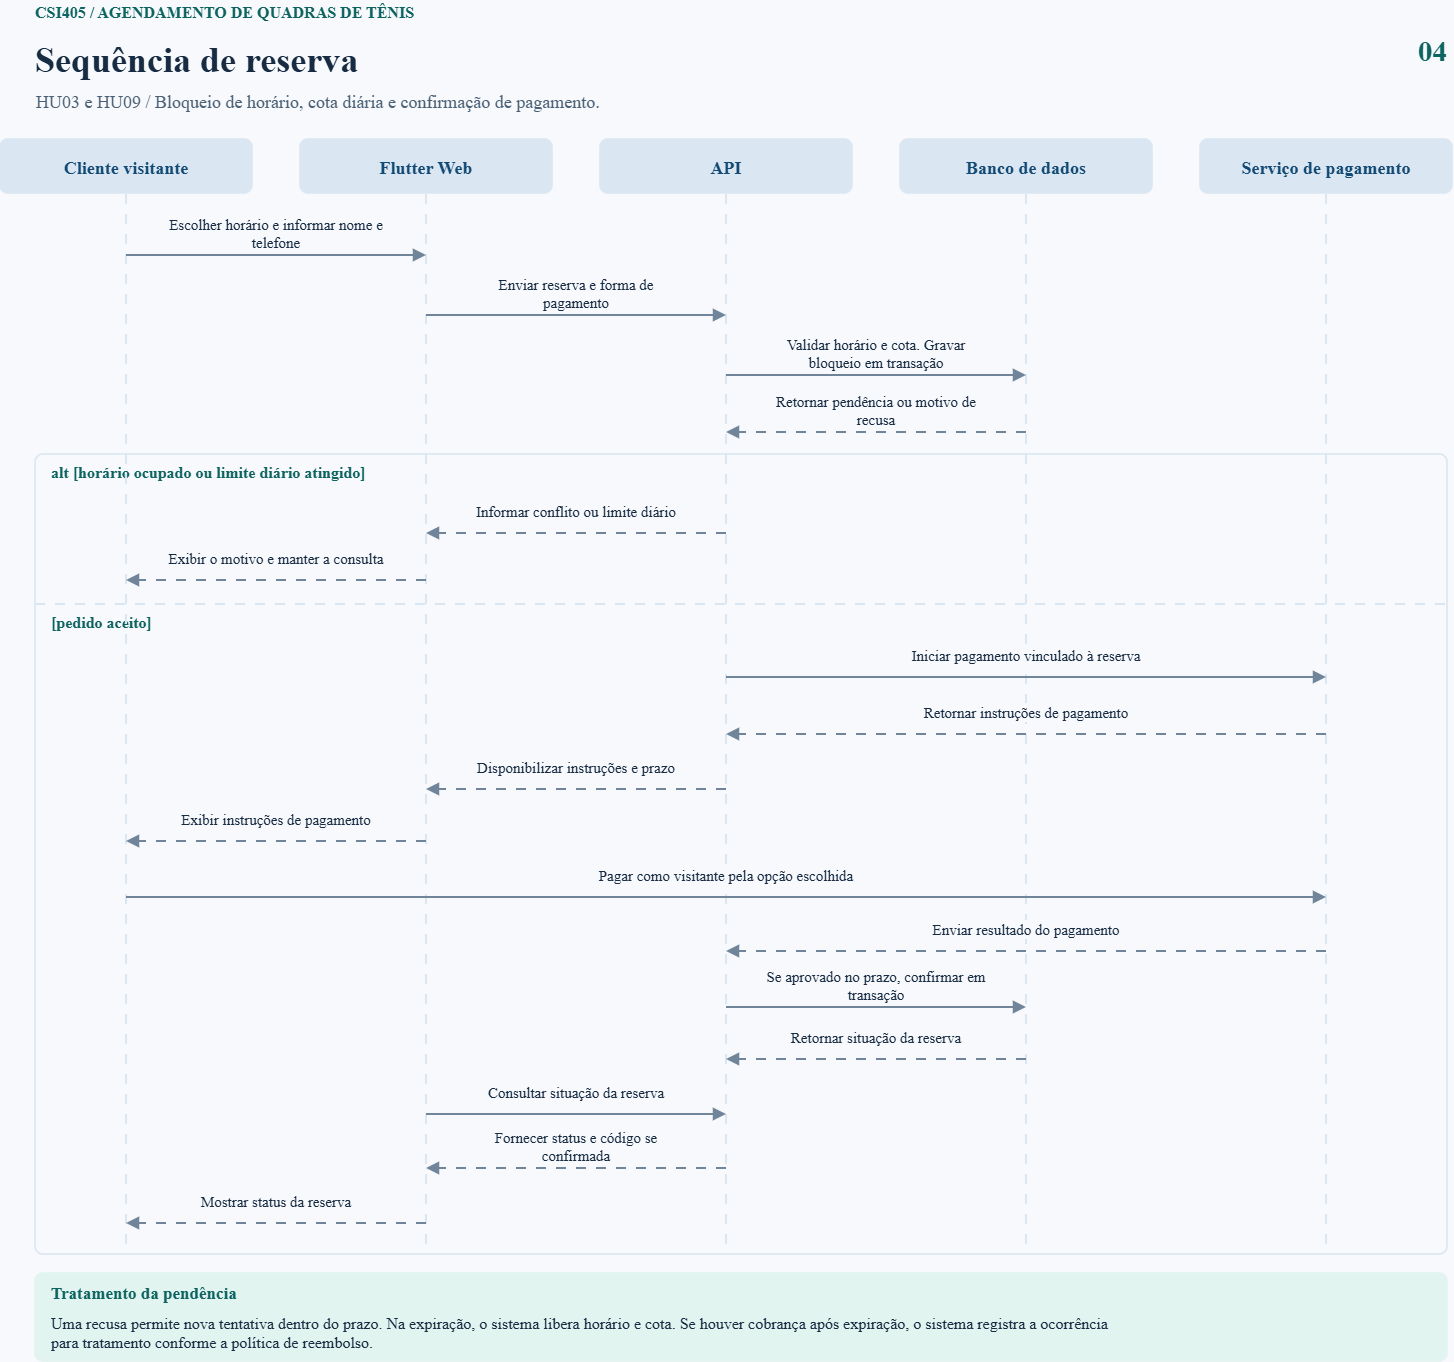

The diagram above was exported from draw.io. Its source (the exported page's mxGraphModel, read from the mxfile embedded in the PNG):
<mxGraphModel dx="2191" dy="1400" grid="1" gridSize="10" guides="1" tooltips="1" connect="1" arrows="1" fold="1" page="1" pageScale="1" pageWidth="1520" pageHeight="1410" background="#F7F9FC" math="0" shadow="0">
  <root>
    <mxCell id="0" />
    <mxCell id="1" parent="0" />
    <mxCell id="2" parent="1" style="text;html=0;align=left;verticalAlign=middle;whiteSpace=nowrap;spacing=0;overflow=visible;fontFamily=DejaVu Sans;fontSize=16;fontStyle=1;fontColor=#0C635F;" value="CSI405 / AGENDAMENTO DE QUADRAS DE TÊNIS" vertex="1">
      <mxGeometry height="22" width="1320" x="54" y="26" as="geometry" />
    </mxCell>
    <mxCell id="3" parent="1" style="text;html=0;align=left;verticalAlign=middle;whiteSpace=nowrap;spacing=0;overflow=visible;fontFamily=DejaVu Sans;fontSize=36;fontStyle=1;fontColor=#172B42;" value="Sequência de reserva" vertex="1">
      <mxGeometry height="50" width="1320" x="54" y="56" as="geometry" />
    </mxCell>
    <mxCell id="4" parent="1" style="text;html=0;align=left;verticalAlign=middle;whiteSpace=nowrap;spacing=0;overflow=visible;fontFamily=DejaVu Sans;fontSize=18;fontStyle=0;fontColor=#4B6075;" value="HU03 e HU09 / Bloqueio de horário, cota diária e confirmação de pagamento." vertex="1">
      <mxGeometry height="30" width="1410" x="55" y="111" as="geometry" />
    </mxCell>
    <mxCell id="5" parent="1" style="text;html=0;align=right;verticalAlign=middle;whiteSpace=nowrap;spacing=0;overflow=visible;fontFamily=DejaVu Sans;fontSize=29;fontStyle=1;fontColor=#0C635F;" value="04" vertex="1">
      <mxGeometry height="46" width="64" x="1402" y="50" as="geometry" />
    </mxCell>
    <mxCell id="6" parent="1" style="shape=rect;fillColor=#DAE6F1;strokeColor=#DAE6F1;strokeWidth=1.6;html=0;rounded=1;absoluteArcSize=1;arcSize=16;" value="" vertex="1">
      <mxGeometry height="54" width="252" x="19" y="165" as="geometry" />
    </mxCell>
    <mxCell id="7" parent="1" style="text;html=0;align=center;verticalAlign=middle;whiteSpace=nowrap;spacing=0;overflow=visible;fontFamily=DejaVu Sans;fontSize=18;fontStyle=1;fontColor=#124A75;" value="Cliente visitante" vertex="1">
      <mxGeometry height="43" width="238" x="26" y="170" as="geometry" />
    </mxCell>
    <mxCell id="8" edge="1" parent="1" style="noEdgeStyle=1;rounded=0;strokeColor=#DAE6F1;strokeWidth=2;startArrow=none;endArrow=none;endFill=1;endSize=8;dashed=1;dashPattern=5 5;">
      <mxGeometry relative="1" as="geometry">
        <mxPoint x="145" y="220" as="sourcePoint" />
        <mxPoint x="145" y="1280" as="targetPoint" />
      </mxGeometry>
    </mxCell>
    <mxCell id="9" parent="1" style="shape=rect;fillColor=#DAE6F1;strokeColor=#DAE6F1;strokeWidth=1.6;html=0;rounded=1;absoluteArcSize=1;arcSize=16;" value="" vertex="1">
      <mxGeometry height="54" width="252" x="319" y="165" as="geometry" />
    </mxCell>
    <mxCell id="10" parent="1" style="text;html=0;align=center;verticalAlign=middle;whiteSpace=nowrap;spacing=0;overflow=visible;fontFamily=DejaVu Sans;fontSize=18;fontStyle=1;fontColor=#124A75;" value="Flutter Web" vertex="1">
      <mxGeometry height="43" width="238" x="326" y="170" as="geometry" />
    </mxCell>
    <mxCell id="11" edge="1" parent="1" style="noEdgeStyle=1;rounded=0;strokeColor=#DAE6F1;strokeWidth=2;startArrow=none;endArrow=none;endFill=1;endSize=8;dashed=1;dashPattern=5 5;">
      <mxGeometry relative="1" as="geometry">
        <mxPoint x="445" y="220" as="sourcePoint" />
        <mxPoint x="445" y="1280" as="targetPoint" />
      </mxGeometry>
    </mxCell>
    <mxCell id="12" parent="1" style="shape=rect;fillColor=#DAE6F1;strokeColor=#DAE6F1;strokeWidth=1.6;html=0;rounded=1;absoluteArcSize=1;arcSize=16;" value="" vertex="1">
      <mxGeometry height="54" width="252" x="619" y="165" as="geometry" />
    </mxCell>
    <mxCell id="13" parent="1" style="text;html=0;align=center;verticalAlign=middle;whiteSpace=nowrap;spacing=0;overflow=visible;fontFamily=DejaVu Sans;fontSize=18;fontStyle=1;fontColor=#124A75;" value="API" vertex="1">
      <mxGeometry height="43" width="238" x="626" y="170" as="geometry" />
    </mxCell>
    <mxCell id="14" edge="1" parent="1" style="noEdgeStyle=1;rounded=0;strokeColor=#DAE6F1;strokeWidth=2;startArrow=none;endArrow=none;endFill=1;endSize=8;dashed=1;dashPattern=5 5;">
      <mxGeometry relative="1" as="geometry">
        <mxPoint x="745" y="220" as="sourcePoint" />
        <mxPoint x="745" y="1280" as="targetPoint" />
      </mxGeometry>
    </mxCell>
    <mxCell id="15" parent="1" style="shape=rect;fillColor=#DAE6F1;strokeColor=#DAE6F1;strokeWidth=1.6;html=0;rounded=1;absoluteArcSize=1;arcSize=16;" value="" vertex="1">
      <mxGeometry height="54" width="252" x="919" y="165" as="geometry" />
    </mxCell>
    <mxCell id="16" parent="1" style="text;html=0;align=center;verticalAlign=middle;whiteSpace=nowrap;spacing=0;overflow=visible;fontFamily=DejaVu Sans;fontSize=18;fontStyle=1;fontColor=#124A75;" value="Banco de dados" vertex="1">
      <mxGeometry height="43" width="238" x="926" y="170" as="geometry" />
    </mxCell>
    <mxCell id="17" edge="1" parent="1" style="noEdgeStyle=1;rounded=0;strokeColor=#DAE6F1;strokeWidth=2;startArrow=none;endArrow=none;endFill=1;endSize=8;dashed=1;dashPattern=5 5;">
      <mxGeometry relative="1" as="geometry">
        <mxPoint x="1045" y="220" as="sourcePoint" />
        <mxPoint x="1045" y="1280" as="targetPoint" />
      </mxGeometry>
    </mxCell>
    <mxCell id="18" parent="1" style="shape=rect;fillColor=#DAE6F1;strokeColor=#DAE6F1;strokeWidth=1.6;html=0;rounded=1;absoluteArcSize=1;arcSize=16;" value="" vertex="1">
      <mxGeometry height="54" width="252" x="1219" y="165" as="geometry" />
    </mxCell>
    <mxCell id="19" parent="1" style="text;html=0;align=center;verticalAlign=middle;whiteSpace=nowrap;spacing=0;overflow=visible;fontFamily=DejaVu Sans;fontSize=18;fontStyle=1;fontColor=#124A75;" value="Serviço de pagamento" vertex="1">
      <mxGeometry height="43" width="238" x="1226" y="170" as="geometry" />
    </mxCell>
    <mxCell id="20" edge="1" parent="1" style="noEdgeStyle=1;rounded=0;strokeColor=#DAE6F1;strokeWidth=2;startArrow=none;endArrow=none;endFill=1;endSize=8;dashed=1;dashPattern=5 5;">
      <mxGeometry relative="1" as="geometry">
        <mxPoint x="1345" y="220" as="sourcePoint" />
        <mxPoint x="1345" y="1280" as="targetPoint" />
      </mxGeometry>
    </mxCell>
    <mxCell id="21" parent="1" style="shape=rect;fillColor=#F7F9FC;strokeColor=#DAE6F1;strokeWidth=1.6;html=0;rounded=1;absoluteArcSize=1;arcSize=16;" value="" vertex="1">
      <mxGeometry height="800" width="1412" x="54" y="480" as="geometry" />
    </mxCell>
    <mxCell id="22" parent="1" style="text;html=0;align=left;verticalAlign=middle;whiteSpace=nowrap;spacing=0;overflow=visible;fontFamily=DejaVu Sans;fontSize=16;fontStyle=1;fontColor=#0C635F;" value="alt [horário ocupado ou limite diário atingido]" vertex="1">
      <mxGeometry height="27" width="1260" x="70" y="483" as="geometry" />
    </mxCell>
    <mxCell id="23" edge="1" parent="1" style="noEdgeStyle=1;rounded=0;strokeColor=#DAE6F1;strokeWidth=2;startArrow=none;endArrow=none;endFill=1;endSize=8;dashed=1;dashPattern=5 5;">
      <mxGeometry relative="1" as="geometry">
        <mxPoint x="54" y="630" as="sourcePoint" />
        <mxPoint x="1466" y="630" as="targetPoint" />
      </mxGeometry>
    </mxCell>
    <mxCell id="24" parent="1" style="text;html=0;align=left;verticalAlign=middle;whiteSpace=nowrap;spacing=0;overflow=visible;fontFamily=DejaVu Sans;fontSize=16;fontStyle=1;fontColor=#0C635F;" value="[pedido aceito]" vertex="1">
      <mxGeometry height="27" width="1260" x="70" y="633" as="geometry" />
    </mxCell>
    <mxCell id="25" edge="1" parent="1" style="noEdgeStyle=1;rounded=0;strokeColor=#DAE6F1;strokeWidth=2;startArrow=none;endArrow=none;endFill=1;endSize=8;dashed=1;dashPattern=5 5;">
      <mxGeometry relative="1" as="geometry">
        <mxPoint x="145" y="480" as="sourcePoint" />
        <mxPoint x="145" y="1280" as="targetPoint" />
      </mxGeometry>
    </mxCell>
    <mxCell id="26" edge="1" parent="1" style="noEdgeStyle=1;rounded=0;strokeColor=#DAE6F1;strokeWidth=2;startArrow=none;endArrow=none;endFill=1;endSize=8;dashed=1;dashPattern=5 5;">
      <mxGeometry relative="1" as="geometry">
        <mxPoint x="445" y="480" as="sourcePoint" />
        <mxPoint x="445" y="1280" as="targetPoint" />
      </mxGeometry>
    </mxCell>
    <mxCell id="27" edge="1" parent="1" style="noEdgeStyle=1;rounded=0;strokeColor=#DAE6F1;strokeWidth=2;startArrow=none;endArrow=none;endFill=1;endSize=8;dashed=1;dashPattern=5 5;">
      <mxGeometry relative="1" as="geometry">
        <mxPoint x="745" y="480" as="sourcePoint" />
        <mxPoint x="745" y="1280" as="targetPoint" />
      </mxGeometry>
    </mxCell>
    <mxCell id="28" edge="1" parent="1" style="noEdgeStyle=1;rounded=0;strokeColor=#DAE6F1;strokeWidth=2;startArrow=none;endArrow=none;endFill=1;endSize=8;dashed=1;dashPattern=5 5;">
      <mxGeometry relative="1" as="geometry">
        <mxPoint x="1045" y="480" as="sourcePoint" />
        <mxPoint x="1045" y="1280" as="targetPoint" />
      </mxGeometry>
    </mxCell>
    <mxCell id="29" edge="1" parent="1" style="noEdgeStyle=1;rounded=0;strokeColor=#DAE6F1;strokeWidth=2;startArrow=none;endArrow=none;endFill=1;endSize=8;dashed=1;dashPattern=5 5;">
      <mxGeometry relative="1" as="geometry">
        <mxPoint x="1345" y="480" as="sourcePoint" />
        <mxPoint x="1345" y="1280" as="targetPoint" />
      </mxGeometry>
    </mxCell>
    <mxCell id="30" edge="1" parent="1" style="noEdgeStyle=1;rounded=0;strokeColor=#70859A;strokeWidth=2;startArrow=none;endArrow=block;endFill=1;endSize=8;">
      <mxGeometry relative="1" as="geometry">
        <mxPoint x="145" y="281" as="sourcePoint" />
        <mxPoint x="445" y="281" as="targetPoint" />
      </mxGeometry>
    </mxCell>
    <mxCell id="31" parent="1" style="text;html=0;align=center;verticalAlign=middle;whiteSpace=nowrap;spacing=0;overflow=visible;fontFamily=DejaVu Sans;fontSize=15;fontStyle=0;fontColor=#172B42;labelBackgroundColor=#F7F9FC;" value="Escolher horário e informar nome e&#10;telefone" vertex="1">
      <mxGeometry height="41" width="286" x="152" y="238" as="geometry" />
    </mxCell>
    <mxCell id="32" edge="1" parent="1" style="noEdgeStyle=1;rounded=0;strokeColor=#70859A;strokeWidth=2;startArrow=none;endArrow=block;endFill=1;endSize=8;">
      <mxGeometry relative="1" as="geometry">
        <mxPoint x="445" y="341" as="sourcePoint" />
        <mxPoint x="745" y="341" as="targetPoint" />
      </mxGeometry>
    </mxCell>
    <mxCell id="33" parent="1" style="text;html=0;align=center;verticalAlign=middle;whiteSpace=nowrap;spacing=0;overflow=visible;fontFamily=DejaVu Sans;fontSize=15;fontStyle=0;fontColor=#172B42;labelBackgroundColor=#F7F9FC;" value="Enviar reserva e forma de&#10;pagamento" vertex="1">
      <mxGeometry height="41" width="286" x="452" y="298" as="geometry" />
    </mxCell>
    <mxCell id="34" edge="1" parent="1" style="noEdgeStyle=1;rounded=0;strokeColor=#70859A;strokeWidth=2;startArrow=none;endArrow=block;endFill=1;endSize=8;">
      <mxGeometry relative="1" as="geometry">
        <mxPoint x="745" y="401" as="sourcePoint" />
        <mxPoint x="1045" y="401" as="targetPoint" />
      </mxGeometry>
    </mxCell>
    <mxCell id="35" parent="1" style="text;html=0;align=center;verticalAlign=middle;whiteSpace=nowrap;spacing=0;overflow=visible;fontFamily=DejaVu Sans;fontSize=15;fontStyle=0;fontColor=#172B42;labelBackgroundColor=#F7F9FC;" value="Validar horário e cota. Gravar&#10;bloqueio em transação" vertex="1">
      <mxGeometry height="41" width="286" x="752" y="358" as="geometry" />
    </mxCell>
    <mxCell id="36" edge="1" parent="1" style="noEdgeStyle=1;rounded=0;strokeColor=#70859A;strokeWidth=2;startArrow=none;endArrow=block;endFill=1;endSize=8;dashed=1;dashPattern=5 5;">
      <mxGeometry relative="1" as="geometry">
        <mxPoint x="1045" y="458" as="sourcePoint" />
        <mxPoint x="745" y="458" as="targetPoint" />
      </mxGeometry>
    </mxCell>
    <mxCell id="37" parent="1" style="text;html=0;align=center;verticalAlign=middle;whiteSpace=nowrap;spacing=0;overflow=visible;fontFamily=DejaVu Sans;fontSize=15;fontStyle=0;fontColor=#172B42;labelBackgroundColor=#F7F9FC;" value="Retornar pendência ou motivo de&#10;recusa" vertex="1">
      <mxGeometry height="41" width="286" x="752" y="415" as="geometry" />
    </mxCell>
    <mxCell id="38" edge="1" parent="1" style="noEdgeStyle=1;rounded=0;strokeColor=#70859A;strokeWidth=2;startArrow=none;endArrow=block;endFill=1;endSize=8;dashed=1;dashPattern=5 5;">
      <mxGeometry relative="1" as="geometry">
        <mxPoint x="745" y="559" as="sourcePoint" />
        <mxPoint x="445" y="559" as="targetPoint" />
      </mxGeometry>
    </mxCell>
    <mxCell id="39" parent="1" style="text;html=0;align=center;verticalAlign=middle;whiteSpace=nowrap;spacing=0;overflow=visible;fontFamily=DejaVu Sans;fontSize=15;fontStyle=0;fontColor=#172B42;labelBackgroundColor=#F7F9FC;" value="Informar conflito ou limite diário" vertex="1">
      <mxGeometry height="41" width="286" x="452" y="516" as="geometry" />
    </mxCell>
    <mxCell id="40" edge="1" parent="1" style="noEdgeStyle=1;rounded=0;strokeColor=#70859A;strokeWidth=2;startArrow=none;endArrow=block;endFill=1;endSize=8;dashed=1;dashPattern=5 5;">
      <mxGeometry relative="1" as="geometry">
        <mxPoint x="445" y="606" as="sourcePoint" />
        <mxPoint x="145" y="606" as="targetPoint" />
      </mxGeometry>
    </mxCell>
    <mxCell id="41" parent="1" style="text;html=0;align=center;verticalAlign=middle;whiteSpace=nowrap;spacing=0;overflow=visible;fontFamily=DejaVu Sans;fontSize=15;fontStyle=0;fontColor=#172B42;labelBackgroundColor=#F7F9FC;" value="Exibir o motivo e manter a consulta" vertex="1">
      <mxGeometry height="41" width="286" x="152" y="563" as="geometry" />
    </mxCell>
    <mxCell id="42" edge="1" parent="1" style="noEdgeStyle=1;rounded=0;strokeColor=#70859A;strokeWidth=2;startArrow=none;endArrow=block;endFill=1;endSize=8;">
      <mxGeometry relative="1" as="geometry">
        <mxPoint x="745" y="703" as="sourcePoint" />
        <mxPoint x="1345" y="703" as="targetPoint" />
      </mxGeometry>
    </mxCell>
    <mxCell id="43" parent="1" style="text;html=0;align=center;verticalAlign=middle;whiteSpace=nowrap;spacing=0;overflow=visible;fontFamily=DejaVu Sans;fontSize=15;fontStyle=0;fontColor=#172B42;labelBackgroundColor=#F7F9FC;" value="Iniciar pagamento vinculado à reserva" vertex="1">
      <mxGeometry height="41" width="586" x="752" y="660" as="geometry" />
    </mxCell>
    <mxCell id="44" edge="1" parent="1" style="noEdgeStyle=1;rounded=0;strokeColor=#70859A;strokeWidth=2;startArrow=none;endArrow=block;endFill=1;endSize=8;dashed=1;dashPattern=5 5;">
      <mxGeometry relative="1" as="geometry">
        <mxPoint x="1345" y="760" as="sourcePoint" />
        <mxPoint x="745" y="760" as="targetPoint" />
      </mxGeometry>
    </mxCell>
    <mxCell id="45" parent="1" style="text;html=0;align=center;verticalAlign=middle;whiteSpace=nowrap;spacing=0;overflow=visible;fontFamily=DejaVu Sans;fontSize=15;fontStyle=0;fontColor=#172B42;labelBackgroundColor=#F7F9FC;" value="Retornar instruções de pagamento" vertex="1">
      <mxGeometry height="41" width="586" x="752" y="717" as="geometry" />
    </mxCell>
    <mxCell id="46" edge="1" parent="1" style="noEdgeStyle=1;rounded=0;strokeColor=#70859A;strokeWidth=2;startArrow=none;endArrow=block;endFill=1;endSize=8;dashed=1;dashPattern=5 5;">
      <mxGeometry relative="1" as="geometry">
        <mxPoint x="745" y="815" as="sourcePoint" />
        <mxPoint x="445" y="815" as="targetPoint" />
      </mxGeometry>
    </mxCell>
    <mxCell id="47" parent="1" style="text;html=0;align=center;verticalAlign=middle;whiteSpace=nowrap;spacing=0;overflow=visible;fontFamily=DejaVu Sans;fontSize=15;fontStyle=0;fontColor=#172B42;labelBackgroundColor=#F7F9FC;" value="Disponibilizar instruções e prazo" vertex="1">
      <mxGeometry height="41" width="286" x="452" y="772" as="geometry" />
    </mxCell>
    <mxCell id="48" edge="1" parent="1" style="noEdgeStyle=1;rounded=0;strokeColor=#70859A;strokeWidth=2;startArrow=none;endArrow=block;endFill=1;endSize=8;dashed=1;dashPattern=5 5;">
      <mxGeometry relative="1" as="geometry">
        <mxPoint x="445" y="867" as="sourcePoint" />
        <mxPoint x="145" y="867" as="targetPoint" />
      </mxGeometry>
    </mxCell>
    <mxCell id="49" parent="1" style="text;html=0;align=center;verticalAlign=middle;whiteSpace=nowrap;spacing=0;overflow=visible;fontFamily=DejaVu Sans;fontSize=15;fontStyle=0;fontColor=#172B42;labelBackgroundColor=#F7F9FC;" value="Exibir instruções de pagamento" vertex="1">
      <mxGeometry height="41" width="286" x="152" y="824" as="geometry" />
    </mxCell>
    <mxCell id="50" edge="1" parent="1" style="noEdgeStyle=1;rounded=0;strokeColor=#70859A;strokeWidth=2;startArrow=none;endArrow=block;endFill=1;endSize=8;">
      <mxGeometry relative="1" as="geometry">
        <mxPoint x="145" y="923" as="sourcePoint" />
        <mxPoint x="1345" y="923" as="targetPoint" />
      </mxGeometry>
    </mxCell>
    <mxCell id="51" parent="1" style="text;html=0;align=center;verticalAlign=middle;whiteSpace=nowrap;spacing=0;overflow=visible;fontFamily=DejaVu Sans;fontSize=15;fontStyle=0;fontColor=#172B42;labelBackgroundColor=#F7F9FC;" value="Pagar como visitante pela opção escolhida" vertex="1">
      <mxGeometry height="41" width="1186" x="152" y="880" as="geometry" />
    </mxCell>
    <mxCell id="52" edge="1" parent="1" style="noEdgeStyle=1;rounded=0;strokeColor=#70859A;strokeWidth=2;startArrow=none;endArrow=block;endFill=1;endSize=8;dashed=1;dashPattern=5 5;">
      <mxGeometry relative="1" as="geometry">
        <mxPoint x="1345" y="977" as="sourcePoint" />
        <mxPoint x="745" y="977" as="targetPoint" />
      </mxGeometry>
    </mxCell>
    <mxCell id="53" parent="1" style="text;html=0;align=center;verticalAlign=middle;whiteSpace=nowrap;spacing=0;overflow=visible;fontFamily=DejaVu Sans;fontSize=15;fontStyle=0;fontColor=#172B42;labelBackgroundColor=#F7F9FC;" value="Enviar resultado do pagamento" vertex="1">
      <mxGeometry height="41" width="586" x="752" y="934" as="geometry" />
    </mxCell>
    <mxCell id="54" edge="1" parent="1" style="noEdgeStyle=1;rounded=0;strokeColor=#70859A;strokeWidth=2;startArrow=none;endArrow=block;endFill=1;endSize=8;">
      <mxGeometry relative="1" as="geometry">
        <mxPoint x="745" y="1033" as="sourcePoint" />
        <mxPoint x="1045" y="1033" as="targetPoint" />
      </mxGeometry>
    </mxCell>
    <mxCell id="55" parent="1" style="text;html=0;align=center;verticalAlign=middle;whiteSpace=nowrap;spacing=0;overflow=visible;fontFamily=DejaVu Sans;fontSize=15;fontStyle=0;fontColor=#172B42;labelBackgroundColor=#F7F9FC;" value="Se aprovado no prazo, confirmar em&#10;transação" vertex="1">
      <mxGeometry height="41" width="286" x="752" y="990" as="geometry" />
    </mxCell>
    <mxCell id="56" edge="1" parent="1" style="noEdgeStyle=1;rounded=0;strokeColor=#70859A;strokeWidth=2;startArrow=none;endArrow=block;endFill=1;endSize=8;dashed=1;dashPattern=5 5;">
      <mxGeometry relative="1" as="geometry">
        <mxPoint x="1045" y="1085" as="sourcePoint" />
        <mxPoint x="745" y="1085" as="targetPoint" />
      </mxGeometry>
    </mxCell>
    <mxCell id="57" parent="1" style="text;html=0;align=center;verticalAlign=middle;whiteSpace=nowrap;spacing=0;overflow=visible;fontFamily=DejaVu Sans;fontSize=15;fontStyle=0;fontColor=#172B42;labelBackgroundColor=#F7F9FC;" value="Retornar situação da reserva" vertex="1">
      <mxGeometry height="41" width="286" x="752" y="1042" as="geometry" />
    </mxCell>
    <mxCell id="58" edge="1" parent="1" style="noEdgeStyle=1;rounded=0;strokeColor=#70859A;strokeWidth=2;startArrow=none;endArrow=block;endFill=1;endSize=8;">
      <mxGeometry relative="1" as="geometry">
        <mxPoint x="445" y="1140" as="sourcePoint" />
        <mxPoint x="745" y="1140" as="targetPoint" />
      </mxGeometry>
    </mxCell>
    <mxCell id="59" parent="1" style="text;html=0;align=center;verticalAlign=middle;whiteSpace=nowrap;spacing=0;overflow=visible;fontFamily=DejaVu Sans;fontSize=15;fontStyle=0;fontColor=#172B42;labelBackgroundColor=#F7F9FC;" value="Consultar situação da reserva" vertex="1">
      <mxGeometry height="41" width="286" x="452" y="1097" as="geometry" />
    </mxCell>
    <mxCell id="60" edge="1" parent="1" style="noEdgeStyle=1;rounded=0;strokeColor=#70859A;strokeWidth=2;startArrow=none;endArrow=block;endFill=1;endSize=8;dashed=1;dashPattern=5 5;">
      <mxGeometry relative="1" as="geometry">
        <mxPoint x="745" y="1194" as="sourcePoint" />
        <mxPoint x="445" y="1194" as="targetPoint" />
      </mxGeometry>
    </mxCell>
    <mxCell id="61" parent="1" style="text;html=0;align=center;verticalAlign=middle;whiteSpace=nowrap;spacing=0;overflow=visible;fontFamily=DejaVu Sans;fontSize=15;fontStyle=0;fontColor=#172B42;labelBackgroundColor=#F7F9FC;" value="Fornecer status e código se&#10;confirmada" vertex="1">
      <mxGeometry height="41" width="286" x="452" y="1151" as="geometry" />
    </mxCell>
    <mxCell id="62" edge="1" parent="1" style="noEdgeStyle=1;rounded=0;strokeColor=#70859A;strokeWidth=2;startArrow=none;endArrow=block;endFill=1;endSize=8;dashed=1;dashPattern=5 5;">
      <mxGeometry relative="1" as="geometry">
        <mxPoint x="445" y="1249" as="sourcePoint" />
        <mxPoint x="145" y="1249" as="targetPoint" />
      </mxGeometry>
    </mxCell>
    <mxCell id="63" parent="1" style="text;html=0;align=center;verticalAlign=middle;whiteSpace=nowrap;spacing=0;overflow=visible;fontFamily=DejaVu Sans;fontSize=15;fontStyle=0;fontColor=#172B42;labelBackgroundColor=#F7F9FC;" value="Mostrar status da reserva" vertex="1">
      <mxGeometry height="41" width="286" x="152" y="1206" as="geometry" />
    </mxCell>
    <mxCell id="64" parent="1" style="shape=rect;fillColor=#E2F4F0;strokeColor=#E2F4F0;strokeWidth=1.6;html=0;rounded=1;absoluteArcSize=1;arcSize=16;" value="" vertex="1">
      <mxGeometry height="88" width="1412" x="54" y="1299" as="geometry" />
    </mxCell>
    <mxCell id="65" parent="1" style="text;html=0;align=left;verticalAlign=middle;whiteSpace=nowrap;spacing=0;overflow=visible;fontFamily=DejaVu Sans;fontSize=17;fontStyle=1;fontColor=#0C635F;" value="Tratamento da pendência" vertex="1">
      <mxGeometry height="26" width="1380" x="70" y="1304" as="geometry" />
    </mxCell>
    <mxCell id="66" parent="1" style="text;html=0;align=left;verticalAlign=middle;whiteSpace=nowrap;spacing=0;overflow=visible;fontFamily=DejaVu Sans;fontSize=16;fontStyle=0;fontColor=#172B42;" value="Uma recusa permite nova tentativa dentro do prazo. Na expiração, o sistema libera horário e cota. Se houver cobrança após expiração, o sistema registra a ocorrência&#10;para tratamento conforme a política de reembolso." vertex="1">
      <mxGeometry height="46" width="1380" x="70" y="1334" as="geometry" />
    </mxCell>
  </root>
</mxGraphModel>